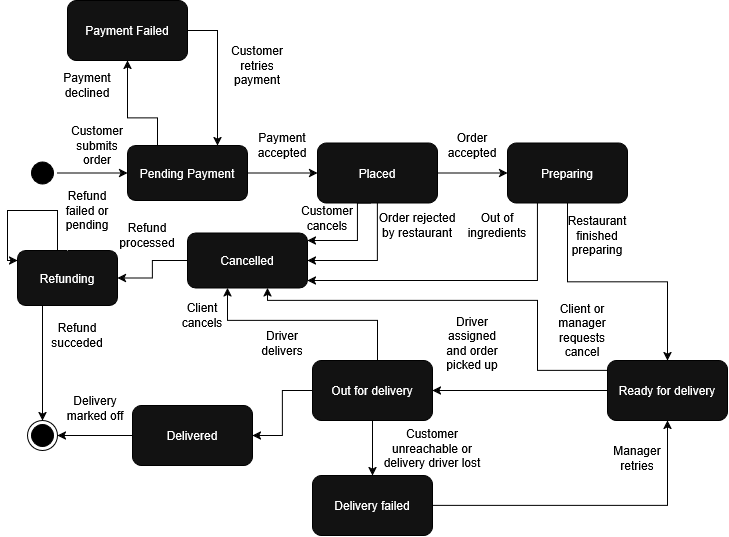

The diagram above was exported from draw.io. Its source (the exported page's mxGraphModel, read from the mxfile embedded in the PNG):
<mxGraphModel dx="609" dy="642" grid="1" gridSize="10" guides="1" tooltips="1" connect="1" arrows="1" fold="1" page="1" pageScale="1" pageWidth="827" pageHeight="1169" background="light-dark(#FFFFFF,#FFFFFF)" math="0" shadow="0">
  <root>
    <mxCell id="0" />
    <mxCell id="1" parent="0" />
    <mxCell id="TanQ9UFC_9axFHwlXnBk-1" parent="1" style="ellipse;html=1;shape=startState;fillColor=light-dark(#000000,#000000);strokeColor=light-dark(#FF0000,#000000);" value="" vertex="1">
      <mxGeometry height="30" width="30" x="30" y="247.5" as="geometry" />
    </mxCell>
    <mxCell id="TanQ9UFC_9axFHwlXnBk-3" parent="1" style="ellipse;html=1;shape=endState;fillColor=light-dark(#000000,#000000);strokeColor=light-dark(#FF0000,#000000);" value="" vertex="1">
      <mxGeometry height="30" width="30" x="30" y="510" as="geometry" />
    </mxCell>
    <mxCell id="TanQ9UFC_9axFHwlXnBk-4" edge="1" parent="1" source="TanQ9UFC_9axFHwlXnBk-1" style="edgeStyle=orthogonalEdgeStyle;rounded=0;orthogonalLoop=1;jettySize=auto;html=1;innerLoopWaypoints=1;defaultLabelBackgroundColor=page;strokeColor=light-dark(#000000,#000000);" target="TanQ9UFC_9axFHwlXnBk-5">
      <mxGeometry relative="1" as="geometry">
        <mxPoint x="110" y="265" as="targetPoint" />
      </mxGeometry>
    </mxCell>
    <mxCell id="TanQ9UFC_9axFHwlXnBk-8" edge="1" parent="1" source="TanQ9UFC_9axFHwlXnBk-5" style="edgeStyle=orthogonalEdgeStyle;rounded=0;orthogonalLoop=1;jettySize=auto;html=1;defaultLabelBackgroundColor=page;strokeColor=light-dark(#000000,#000000);" target="TanQ9UFC_9axFHwlXnBk-9">
      <mxGeometry relative="1" as="geometry">
        <mxPoint x="310" y="265" as="targetPoint" />
      </mxGeometry>
    </mxCell>
    <mxCell id="TanQ9UFC_9axFHwlXnBk-29" edge="1" parent="1" source="TanQ9UFC_9axFHwlXnBk-5" style="edgeStyle=orthogonalEdgeStyle;rounded=0;orthogonalLoop=1;jettySize=auto;html=1;defaultLabelBackgroundColor=page;strokeColor=light-dark(#000000,#000000);" target="TanQ9UFC_9axFHwlXnBk-28">
      <mxGeometry relative="1" x="-0.3412" as="geometry">
        <Array as="points">
          <mxPoint x="160" y="207.5" />
          <mxPoint x="130" y="207.5" />
        </Array>
      </mxGeometry>
    </mxCell>
    <mxCell id="TanQ9UFC_9axFHwlXnBk-5" parent="1" style="rounded=1;whiteSpace=wrap;html=1;roundedPerimeter=1;strokeColor=light-dark(#000000,#000000);" value="Pending Payment" vertex="1">
      <mxGeometry height="55" width="120" x="130" y="235" as="geometry" />
    </mxCell>
    <mxCell id="TanQ9UFC_9axFHwlXnBk-6" parent="1" style="text;html=1;whiteSpace=wrap;strokeColor=none;fillColor=none;align=center;verticalAlign=middle;rounded=0;fontColor=light-dark(#000000,#000000);" value="&lt;div&gt;Customer&lt;/div&gt;&lt;div&gt;submits&lt;/div&gt;&lt;div&gt;order&lt;/div&gt;" vertex="1">
      <mxGeometry height="30" width="60" x="70" y="220" as="geometry" />
    </mxCell>
    <mxCell id="TanQ9UFC_9axFHwlXnBk-30" edge="1" parent="1" source="TanQ9UFC_9axFHwlXnBk-9" style="edgeStyle=orthogonalEdgeStyle;rounded=0;orthogonalLoop=1;jettySize=auto;html=1;defaultLabelBackgroundColor=page;strokeColor=light-dark(#000000,#000000);" target="TanQ9UFC_9axFHwlXnBk-15">
      <mxGeometry relative="1" as="geometry" />
    </mxCell>
    <mxCell id="TanQ9UFC_9axFHwlXnBk-35" edge="1" parent="1" source="TanQ9UFC_9axFHwlXnBk-9" style="edgeStyle=orthogonalEdgeStyle;rounded=0;orthogonalLoop=1;jettySize=auto;html=1;defaultLabelBackgroundColor=page;strokeColor=light-dark(#000000,#000000);exitX=0.457;exitY=0.927;exitDx=0;exitDy=0;" target="TanQ9UFC_9axFHwlXnBk-34">
      <mxGeometry relative="1" x="-0.0348" as="geometry">
        <Array as="points">
          <mxPoint x="360" y="292.5" />
          <mxPoint x="360" y="330" />
        </Array>
        <mxPoint x="380" y="350" as="targetPoint" />
      </mxGeometry>
    </mxCell>
    <mxCell id="TanQ9UFC_9axFHwlXnBk-38" edge="1" parent="1" source="TanQ9UFC_9axFHwlXnBk-9" style="edgeStyle=orthogonalEdgeStyle;rounded=0;orthogonalLoop=1;jettySize=auto;html=1;defaultLabelBackgroundColor=page;strokeColor=light-dark(#000000,#000000);" target="TanQ9UFC_9axFHwlXnBk-34">
      <mxGeometry relative="1" x="-0.5307" as="geometry">
        <Array as="points">
          <mxPoint x="380" y="350" />
        </Array>
        <mxPoint x="380" y="380" as="targetPoint" />
      </mxGeometry>
    </mxCell>
    <mxCell id="TanQ9UFC_9axFHwlXnBk-9" parent="1" style="rounded=1;whiteSpace=wrap;html=1;roundedPerimeter=1;strokeColor=light-dark(#000000,#000000);" value="Placed" vertex="1">
      <mxGeometry height="60" width="120" x="320" y="232.5" as="geometry" />
    </mxCell>
    <mxCell id="TanQ9UFC_9axFHwlXnBk-11" parent="1" style="text;html=1;whiteSpace=wrap;strokeColor=none;fillColor=none;align=center;verticalAlign=middle;rounded=0;fontColor=light-dark(#000000,#000000);" value="&lt;div&gt;Payment&lt;/div&gt;&lt;div&gt;accepted&lt;/div&gt;" vertex="1">
      <mxGeometry height="30" width="60" x="255" y="220" as="geometry" />
    </mxCell>
    <mxCell id="TanQ9UFC_9axFHwlXnBk-13" parent="1" style="text;html=1;whiteSpace=wrap;strokeColor=none;fillColor=none;align=center;verticalAlign=middle;rounded=0;fontColor=light-dark(#000000,#000000);" value="Order accepted" vertex="1">
      <mxGeometry height="30" width="60" x="445" y="220" as="geometry" />
    </mxCell>
    <mxCell id="TanQ9UFC_9axFHwlXnBk-16" edge="1" parent="1" source="TanQ9UFC_9axFHwlXnBk-15" style="edgeStyle=orthogonalEdgeStyle;rounded=0;orthogonalLoop=1;jettySize=auto;html=1;defaultLabelBackgroundColor=page;strokeColor=light-dark(#000000,#000000);" target="TanQ9UFC_9axFHwlXnBk-18">
      <mxGeometry relative="1" x="0.1627" as="geometry">
        <Array as="points" />
        <mxPoint x="570" y="350" as="targetPoint" />
      </mxGeometry>
    </mxCell>
    <mxCell id="TanQ9UFC_9axFHwlXnBk-41" edge="1" parent="1" source="TanQ9UFC_9axFHwlXnBk-15" style="edgeStyle=orthogonalEdgeStyle;rounded=0;orthogonalLoop=1;jettySize=auto;html=1;defaultLabelBackgroundColor=page;strokeColor=light-dark(#000000,#000000);" target="TanQ9UFC_9axFHwlXnBk-34">
      <mxGeometry relative="1" x="-0.8381" as="geometry">
        <Array as="points">
          <mxPoint x="540" y="370" />
        </Array>
        <mxPoint x="250" y="370" as="targetPoint" />
      </mxGeometry>
    </mxCell>
    <mxCell id="TanQ9UFC_9axFHwlXnBk-15" parent="1" style="rounded=1;whiteSpace=wrap;html=1;roundedPerimeter=1;strokeColor=light-dark(#000000,#000000);" value="Preparing" vertex="1">
      <mxGeometry height="60" width="120" x="510" y="232.5" as="geometry" />
    </mxCell>
    <mxCell id="TanQ9UFC_9axFHwlXnBk-17" parent="1" style="text;html=1;whiteSpace=wrap;strokeColor=none;fillColor=none;align=center;verticalAlign=middle;rounded=0;fontColor=light-dark(#000000,#000000);" value="Restaurant finished preparing" vertex="1">
      <mxGeometry height="30" width="60" x="570" y="310" as="geometry" />
    </mxCell>
    <mxCell id="TanQ9UFC_9axFHwlXnBk-20" edge="1" parent="1" source="TanQ9UFC_9axFHwlXnBk-18" style="edgeStyle=orthogonalEdgeStyle;rounded=0;orthogonalLoop=1;jettySize=auto;html=1;defaultLabelBackgroundColor=page;strokeColor=light-dark(#000000,#000000);" target="TanQ9UFC_9axFHwlXnBk-21">
      <mxGeometry relative="1" as="geometry">
        <mxPoint x="450" y="390" as="targetPoint" />
      </mxGeometry>
    </mxCell>
    <mxCell id="TanQ9UFC_9axFHwlXnBk-50" edge="1" parent="1" source="TanQ9UFC_9axFHwlXnBk-18" style="edgeStyle=orthogonalEdgeStyle;rounded=0;orthogonalLoop=1;jettySize=auto;html=1;defaultLabelBackgroundColor=page;strokeColor=light-dark(#000000,#000000);" target="TanQ9UFC_9axFHwlXnBk-34">
      <mxGeometry relative="1" x="-0.8899" as="geometry">
        <Array as="points">
          <mxPoint x="540" y="460" />
          <mxPoint x="540" y="390" />
          <mxPoint x="270" y="390" />
        </Array>
        <mxPoint x="200" y="390" as="targetPoint" />
      </mxGeometry>
    </mxCell>
    <mxCell id="TanQ9UFC_9axFHwlXnBk-18" parent="1" style="rounded=1;whiteSpace=wrap;html=1;roundedPerimeter=1;strokeColor=light-dark(#000000,#000000);" value="Ready for delivery" vertex="1">
      <mxGeometry height="60" width="120" x="610" y="450" as="geometry" />
    </mxCell>
    <mxCell id="TanQ9UFC_9axFHwlXnBk-24" edge="1" parent="1" source="TanQ9UFC_9axFHwlXnBk-21" style="edgeStyle=orthogonalEdgeStyle;rounded=0;orthogonalLoop=1;jettySize=auto;html=1;defaultLabelBackgroundColor=page;strokeColor=light-dark(#000000,#000000);" target="TanQ9UFC_9axFHwlXnBk-23">
      <mxGeometry relative="1" as="geometry" />
    </mxCell>
    <mxCell id="TanQ9UFC_9axFHwlXnBk-46" edge="1" parent="1" source="TanQ9UFC_9axFHwlXnBk-21" style="edgeStyle=orthogonalEdgeStyle;rounded=0;orthogonalLoop=1;jettySize=auto;html=1;defaultLabelBackgroundColor=page;strokeColor=light-dark(#000000,#000000);" target="TanQ9UFC_9axFHwlXnBk-45">
      <mxGeometry relative="1" as="geometry" />
    </mxCell>
    <mxCell id="TanQ9UFC_9axFHwlXnBk-59" edge="1" parent="1" source="TanQ9UFC_9axFHwlXnBk-21" style="edgeStyle=orthogonalEdgeStyle;rounded=0;orthogonalLoop=1;jettySize=auto;html=1;defaultLabelBackgroundColor=page;strokeColor=light-dark(#000000,#000000);" target="TanQ9UFC_9axFHwlXnBk-34">
      <mxGeometry relative="1" as="geometry">
        <Array as="points">
          <mxPoint x="380" y="410" />
          <mxPoint x="230" y="410" />
        </Array>
      </mxGeometry>
    </mxCell>
    <mxCell id="TanQ9UFC_9axFHwlXnBk-21" parent="1" style="rounded=1;whiteSpace=wrap;html=1;roundedPerimeter=1;strokeColor=light-dark(#000000,#000000);" value="Out for delivery" vertex="1">
      <mxGeometry height="60" width="120" x="315" y="450" as="geometry" />
    </mxCell>
    <mxCell id="TanQ9UFC_9axFHwlXnBk-22" parent="1" style="text;html=1;whiteSpace=wrap;strokeColor=none;fillColor=none;align=center;verticalAlign=middle;rounded=0;fontColor=light-dark(#000000,#000000);" value="Driver assigned and order picked up" vertex="1">
      <mxGeometry height="45" width="60" x="445" y="410" as="geometry" />
    </mxCell>
    <mxCell id="TanQ9UFC_9axFHwlXnBk-26" edge="1" parent="1" source="TanQ9UFC_9axFHwlXnBk-23" style="edgeStyle=orthogonalEdgeStyle;rounded=0;orthogonalLoop=1;jettySize=auto;html=1;defaultLabelBackgroundColor=page;strokeColor=light-dark(#000000,#000000);" target="TanQ9UFC_9axFHwlXnBk-3">
      <mxGeometry relative="1" as="geometry" />
    </mxCell>
    <mxCell id="TanQ9UFC_9axFHwlXnBk-23" parent="1" style="rounded=1;whiteSpace=wrap;html=1;roundedPerimeter=1;strokeColor=light-dark(#000000,#000000);" value="Delivered" vertex="1">
      <mxGeometry height="60" width="120" x="135" y="495" as="geometry" />
    </mxCell>
    <mxCell id="TanQ9UFC_9axFHwlXnBk-25" parent="1" style="text;html=1;whiteSpace=wrap;strokeColor=none;fillColor=none;align=center;verticalAlign=middle;rounded=0;fontColor=light-dark(#000000,#000000);" value="Driver delivers" vertex="1">
      <mxGeometry height="55" width="60" x="255" y="405" as="geometry" />
    </mxCell>
    <mxCell id="TanQ9UFC_9axFHwlXnBk-32" edge="1" parent="1" source="TanQ9UFC_9axFHwlXnBk-28" style="edgeStyle=orthogonalEdgeStyle;rounded=0;orthogonalLoop=1;jettySize=auto;html=1;defaultLabelBackgroundColor=page;strokeColor=light-dark(#000000,#000000);" target="TanQ9UFC_9axFHwlXnBk-5">
      <mxGeometry relative="1" x="0.2138" as="geometry">
        <Array as="points">
          <mxPoint x="220" y="120" />
        </Array>
      </mxGeometry>
    </mxCell>
    <mxCell id="TanQ9UFC_9axFHwlXnBk-28" parent="1" style="rounded=1;whiteSpace=wrap;html=1;roundedPerimeter=1;strokeColor=light-dark(#000000,#000000);" value="Payment Failed" vertex="1">
      <mxGeometry height="60" width="120" x="70" y="90" as="geometry" />
    </mxCell>
    <mxCell id="TanQ9UFC_9axFHwlXnBk-31" parent="1" style="text;html=1;whiteSpace=wrap;strokeColor=none;fillColor=none;align=center;verticalAlign=middle;rounded=0;fontColor=light-dark(#000000,#000000);" value="Payment declined" vertex="1">
      <mxGeometry height="30" width="60" x="60" y="160" as="geometry" />
    </mxCell>
    <mxCell id="TanQ9UFC_9axFHwlXnBk-33" parent="1" style="text;html=1;whiteSpace=wrap;strokeColor=none;fillColor=none;align=center;verticalAlign=middle;rounded=0;fontColor=light-dark(#000000,#000000);" value="Customer retries payment" vertex="1">
      <mxGeometry height="30" width="60" x="230" y="140" as="geometry" />
    </mxCell>
    <mxCell id="TanQ9UFC_9axFHwlXnBk-55" edge="1" parent="1" source="TanQ9UFC_9axFHwlXnBk-34" style="edgeStyle=orthogonalEdgeStyle;rounded=0;orthogonalLoop=1;jettySize=auto;html=1;defaultLabelBackgroundColor=page;strokeColor=light-dark(#000000,#000000);" target="TanQ9UFC_9axFHwlXnBk-53">
      <mxGeometry relative="1" as="geometry">
        <mxPoint x="120" y="350" as="targetPoint" />
      </mxGeometry>
    </mxCell>
    <mxCell id="TanQ9UFC_9axFHwlXnBk-34" parent="1" style="rounded=1;whiteSpace=wrap;html=1;roundedPerimeter=1;strokeColor=light-dark(#000000,#000000);" value="Cancelled" vertex="1">
      <mxGeometry height="55" width="120" x="190" y="322.5" as="geometry" />
    </mxCell>
    <mxCell id="TanQ9UFC_9axFHwlXnBk-36" parent="1" style="text;html=1;whiteSpace=wrap;strokeColor=none;fillColor=none;align=center;verticalAlign=middle;rounded=0;fontColor=light-dark(#000000,#000000);" value="Customer cancels" vertex="1">
      <mxGeometry height="30" width="60" x="300" y="292.5" as="geometry" />
    </mxCell>
    <mxCell id="TanQ9UFC_9axFHwlXnBk-39" parent="1" style="text;html=1;whiteSpace=wrap;strokeColor=none;fillColor=none;align=center;verticalAlign=middle;rounded=0;fontColor=light-dark(#000000,#000000);" value="Order rejected by restaurant" vertex="1">
      <mxGeometry height="30" width="80" x="380" y="300" as="geometry" />
    </mxCell>
    <mxCell id="TanQ9UFC_9axFHwlXnBk-42" parent="1" style="text;html=1;whiteSpace=wrap;strokeColor=none;fillColor=none;align=center;verticalAlign=middle;rounded=0;fontColor=light-dark(#000000,#000000);" value="Out of ingredients" vertex="1">
      <mxGeometry height="30" width="60" x="470" y="300" as="geometry" />
    </mxCell>
    <mxCell id="TanQ9UFC_9axFHwlXnBk-44" parent="1" style="text;html=1;whiteSpace=wrap;strokeColor=none;fillColor=none;align=center;verticalAlign=middle;rounded=0;fontColor=light-dark(#000000,#000000);" value="Delivery marked off" vertex="1">
      <mxGeometry height="55" width="60" x="68" y="470" as="geometry" />
    </mxCell>
    <mxCell id="TanQ9UFC_9axFHwlXnBk-48" edge="1" parent="1" source="TanQ9UFC_9axFHwlXnBk-45" style="edgeStyle=orthogonalEdgeStyle;rounded=0;orthogonalLoop=1;jettySize=auto;html=1;defaultLabelBackgroundColor=page;strokeColor=light-dark(#000000,#000000);" target="TanQ9UFC_9axFHwlXnBk-18">
      <mxGeometry relative="1" as="geometry">
        <mxPoint x="560" y="560" as="targetPoint" />
      </mxGeometry>
    </mxCell>
    <mxCell id="TanQ9UFC_9axFHwlXnBk-45" parent="1" style="rounded=1;whiteSpace=wrap;html=1;roundedPerimeter=1;strokeColor=light-dark(#000000,#000000);" value="Delivery failed" vertex="1">
      <mxGeometry height="60" width="120" x="315" y="565" as="geometry" />
    </mxCell>
    <mxCell id="TanQ9UFC_9axFHwlXnBk-47" parent="1" style="text;html=1;whiteSpace=wrap;strokeColor=none;fillColor=none;align=center;verticalAlign=middle;rounded=0;fontColor=light-dark(#000000,#000000);" value="&lt;div&gt;Customer unreachable or delivery driver lost&lt;/div&gt;" vertex="1">
      <mxGeometry height="30" width="110" x="380" y="523" as="geometry" />
    </mxCell>
    <mxCell id="TanQ9UFC_9axFHwlXnBk-49" parent="1" style="text;html=1;whiteSpace=wrap;strokeColor=none;fillColor=none;align=center;verticalAlign=middle;rounded=0;fontColor=light-dark(#000000,#000000);" value="Manager retries" vertex="1">
      <mxGeometry height="55" width="60" x="610" y="520" as="geometry" />
    </mxCell>
    <mxCell id="TanQ9UFC_9axFHwlXnBk-51" parent="1" style="text;html=1;whiteSpace=wrap;strokeColor=none;fillColor=none;align=center;verticalAlign=middle;rounded=0;fontColor=light-dark(#000000,#000000);" value="Client cancels" vertex="1">
      <mxGeometry height="30" width="50" x="180" y="390" as="geometry" />
    </mxCell>
    <mxCell id="TanQ9UFC_9axFHwlXnBk-58" edge="1" parent="1" source="TanQ9UFC_9axFHwlXnBk-53" style="edgeStyle=orthogonalEdgeStyle;rounded=0;orthogonalLoop=1;jettySize=auto;html=1;defaultLabelBackgroundColor=page;strokeColor=light-dark(#000000,#000000);" target="TanQ9UFC_9axFHwlXnBk-3">
      <mxGeometry relative="1" as="geometry">
        <Array as="points">
          <mxPoint x="45" y="400" />
          <mxPoint x="45" y="400" />
        </Array>
      </mxGeometry>
    </mxCell>
    <mxCell id="TanQ9UFC_9axFHwlXnBk-53" parent="1" style="rounded=1;whiteSpace=wrap;html=1;roundedPerimeter=1;strokeColor=light-dark(#000000,#000000);" value="Refunding" vertex="1">
      <mxGeometry height="55" width="100" x="20" y="340" as="geometry" />
    </mxCell>
    <mxCell id="TanQ9UFC_9axFHwlXnBk-56" parent="1" style="text;html=1;whiteSpace=wrap;strokeColor=none;fillColor=none;align=center;verticalAlign=middle;rounded=0;fontColor=light-dark(#000000,#000000);" value="Refund processed" vertex="1">
      <mxGeometry height="30" width="60" x="120" y="310" as="geometry" />
    </mxCell>
    <mxCell id="TanQ9UFC_9axFHwlXnBk-61" parent="1" style="text;html=1;whiteSpace=wrap;strokeColor=none;fillColor=none;align=center;verticalAlign=middle;rounded=0;fontColor=light-dark(#000000,#000000);" value="Client or manager requests cancel" vertex="1">
      <mxGeometry height="30" width="50" x="560" y="405" as="geometry" />
    </mxCell>
    <mxCell id="TanQ9UFC_9axFHwlXnBk-62" parent="1" style="text;html=1;whiteSpace=wrap;strokeColor=none;fillColor=none;align=center;verticalAlign=middle;rounded=0;fontColor=light-dark(#000000,#000000);" value="Refund succeded" vertex="1">
      <mxGeometry height="30" width="60" x="50" y="410" as="geometry" />
    </mxCell>
    <mxCell id="TanQ9UFC_9axFHwlXnBk-64" edge="1" parent="1" source="TanQ9UFC_9axFHwlXnBk-53" style="edgeStyle=orthogonalEdgeStyle;rounded=0;orthogonalLoop=1;jettySize=auto;html=1;innerLoopWaypoints=1;defaultLabelBackgroundColor=page;strokeColor=light-dark(#000000,#000000);" target="TanQ9UFC_9axFHwlXnBk-53">
      <mxGeometry relative="1" as="geometry">
        <Array as="points">
          <mxPoint x="60" y="300" />
          <mxPoint x="10" y="300" />
          <mxPoint x="10" y="350" />
        </Array>
      </mxGeometry>
    </mxCell>
    <mxCell id="TanQ9UFC_9axFHwlXnBk-67" edge="1" parent="1" source="TanQ9UFC_9axFHwlXnBk-53" style="edgeStyle=orthogonalEdgeStyle;rounded=0;orthogonalLoop=1;jettySize=auto;html=1;defaultLabelBackgroundColor=page;" target="TanQ9UFC_9axFHwlXnBk-65" value="">
      <mxGeometry relative="1" as="geometry">
        <mxPoint x="70" y="323" as="sourcePoint" />
        <mxPoint x="150" y="340" as="targetPoint" />
      </mxGeometry>
    </mxCell>
    <mxCell id="TanQ9UFC_9axFHwlXnBk-65" parent="1" style="text;html=1;whiteSpace=wrap;strokeColor=none;fillColor=none;align=center;verticalAlign=middle;rounded=0;fontColor=light-dark(#000000,#000000);" value="Refund failed or pending" vertex="1">
      <mxGeometry height="30" width="60" x="60" y="285" as="geometry" />
    </mxCell>
  </root>
</mxGraphModel>